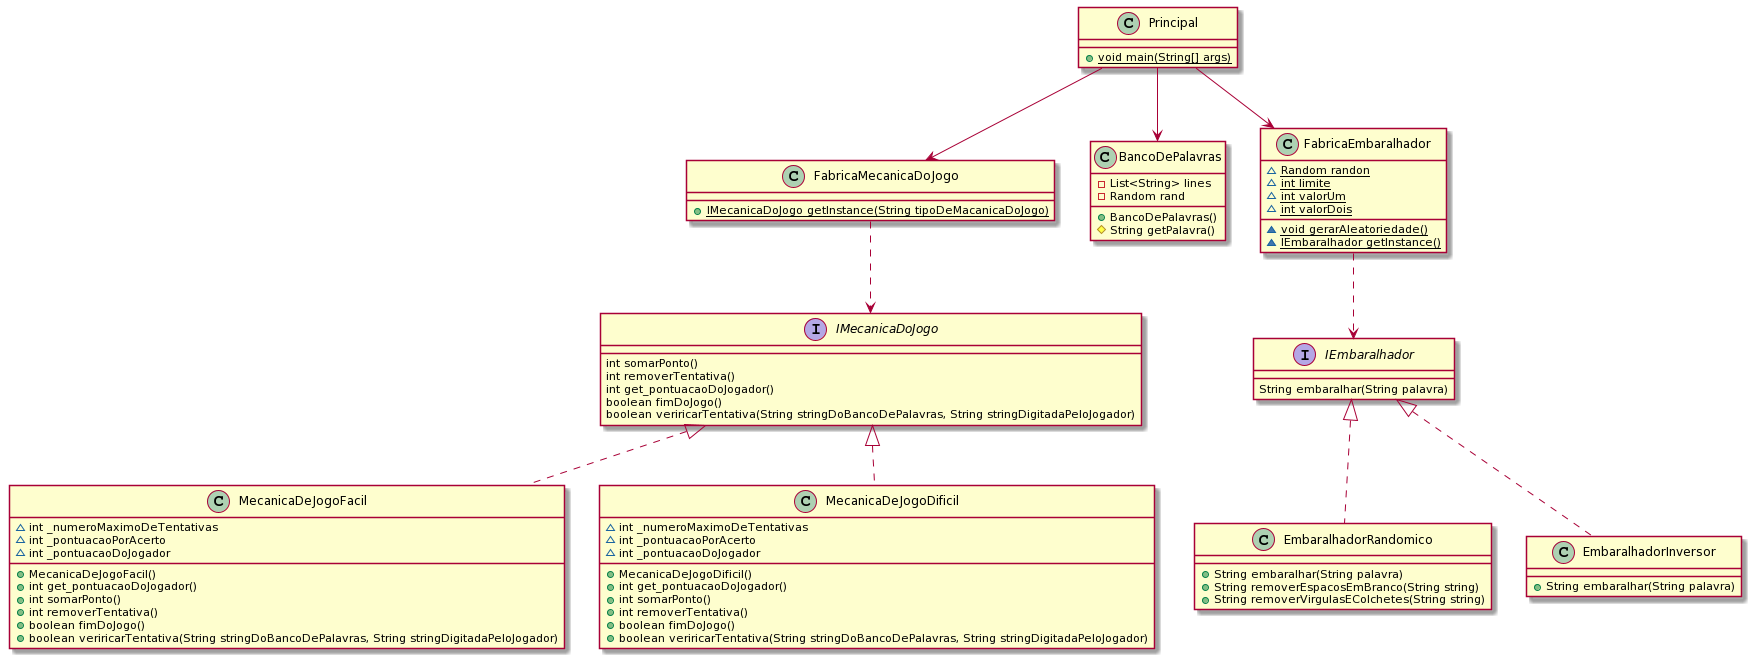

The diagram above was rendered by PlantUML. Its source (embedded in the PNG):
@startuml
class EmbaralhadorRandomico [[java:pacote.EmbaralhadorRandomico]] {
	+String embaralhar(String palavra)
	+String removerEspacosEmBranco(String string)
	+String removerVirgulasEColchetes(String string)
}
interface IEmbaralhador [[java:pacote.IEmbaralhador]] {
}
IEmbaralhador <|.. EmbaralhadorRandomico
class FabricaMecanicaDoJogo [[java:pacote.FabricaMecanicaDoJogo]] {
	+{static}IMecanicaDoJogo getInstance(String tipoDeMacanicaDoJogo)
}
interface IMecanicaDoJogo [[java:pacote.IMecanicaDoJogo]] {
	int somarPonto()
	int removerTentativa()
	int get_pontuacaoDoJogador()
	boolean fimDoJogo()
	boolean veriricarTentativa(String stringDoBancoDePalavras, String stringDigitadaPeloJogador)
}
class BancoDePalavras [[java:pacote.BancoDePalavras]] {
	-List<String> lines
	-Random rand
	+BancoDePalavras()
	#String getPalavra()
}
class MecanicaDeJogoFacil [[java:pacote.MecanicaDeJogoFacil]] {
	~int _numeroMaximoDeTentativas
	~int _pontuacaoPorAcerto
	~int _pontuacaoDoJogador
	+MecanicaDeJogoFacil()
	+int get_pontuacaoDoJogador()
	+int somarPonto()
	+int removerTentativa()
	+boolean fimDoJogo()
	+boolean veriricarTentativa(String stringDoBancoDePalavras, String stringDigitadaPeloJogador)
}
interface IMecanicaDoJogo [[java:pacote.IMecanicaDoJogo]] {
}
IMecanicaDoJogo <|.. MecanicaDeJogoFacil
class EmbaralhadorInversor [[java:pacote.EmbaralhadorInversor]] {
	+String embaralhar(String palavra)
}
interface IEmbaralhador [[java:pacote.IEmbaralhador]] {
}
IEmbaralhador <|.. EmbaralhadorInversor
class Principal [[java:pacote.Principal]] {
	+{static}void main(String[] args)
}
class FabricaEmbaralhador [[java:pacote.FabricaEmbaralhador]] {
	~{static}Random randon
	~{static}int limite
	~{static}int valorUm
	~{static}int valorDois
	~{static}void gerarAleatoriedade()
	~{static}IEmbaralhador getInstance()
}
class MecanicaDeJogoDificil [[java:pacote.MecanicaDeJogoDificil]] {
	~int _numeroMaximoDeTentativas
	~int _pontuacaoPorAcerto
	~int _pontuacaoDoJogador
	+MecanicaDeJogoDificil()
	+int get_pontuacaoDoJogador()
	+int somarPonto()
	+int removerTentativa()
	+boolean fimDoJogo()
	+boolean veriricarTentativa(String stringDoBancoDePalavras, String stringDigitadaPeloJogador)
}
interface IMecanicaDoJogo [[java:pacote.IMecanicaDoJogo]] {
}
IMecanicaDoJogo <|.. MecanicaDeJogoDificil
interface IEmbaralhador [[java:pacote.IEmbaralhador]] {
	String embaralhar(String palavra)
}

FabricaMecanicaDoJogo ..> IMecanicaDoJogo
FabricaEmbaralhador ..> IEmbaralhador
Principal --> BancoDePalavras
Principal --> FabricaEmbaralhador
Principal --> FabricaMecanicaDoJogo
@enduml